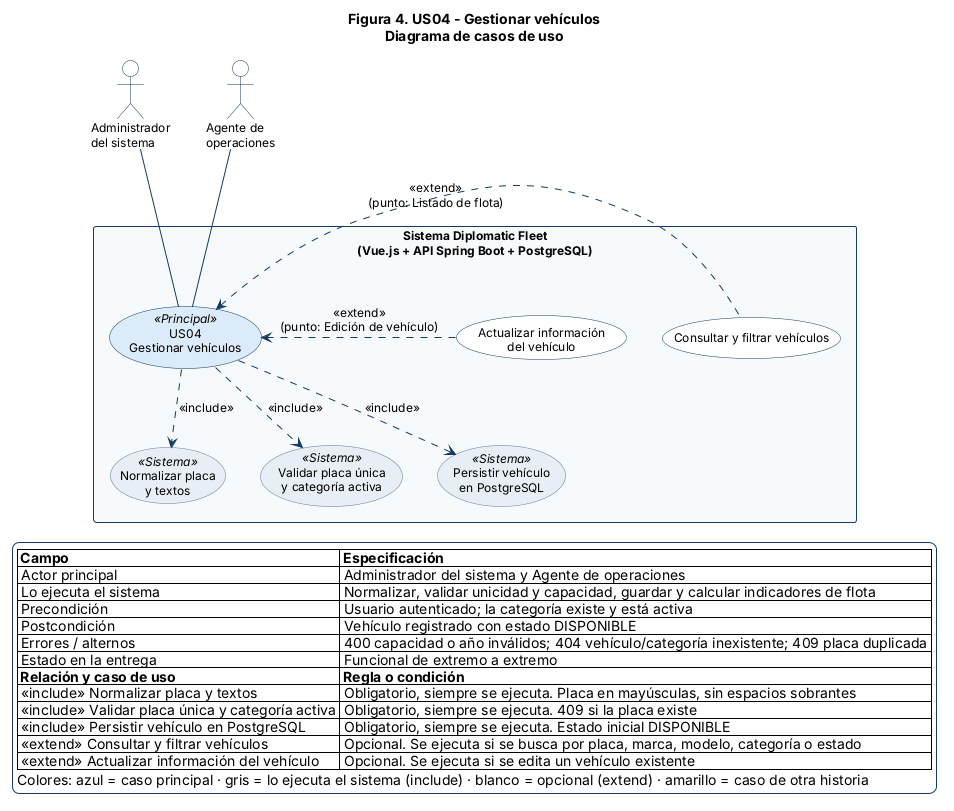

The diagram above was rendered by PlantUML. Its source (embedded in the PNG):
@startuml US04
top to bottom direction
skinparam shadowing false
skinparam backgroundColor #FFFFFF
skinparam defaultFontName Arial
skinparam defaultFontSize 12
skinparam ArrowColor #123A63
skinparam ActorBorderColor #123A63
skinparam ActorBackgroundColor #FFFFFF
skinparam RectangleBorderColor #123A63
skinparam RectangleBackgroundColor #F7FAFC
skinparam RectangleFontStyle bold
skinparam UsecaseBorderColor #123A63
skinparam UsecaseBackgroundColor #FFFFFF
skinparam UsecaseBackgroundColor<<Sistema>> #E8EEF5
skinparam UsecaseBorderColor<<Sistema>> #5B7A99
skinparam UsecaseBackgroundColor<<Relacionado>> #FFF4D6
skinparam UsecaseBorderColor<<Relacionado>> #B8860B
skinparam UsecaseBackgroundColor<<Principal>> #DCEBFA
skinparam UsecaseBorderWidth 1.5
skinparam LegendBackgroundColor #FFFFFF
skinparam LegendBorderColor #123A63
skinparam NoteBackgroundColor #FFFBE6
skinparam NoteBorderColor #B8860B

title Figura 4. US04 - Gestionar vehículos\nDiagrama de casos de uso
actor "Administrador\ndel sistema" as ADM
actor "Agente de\noperaciones" as AGE
rectangle "Sistema Diplomatic Fleet\n(Vue.js + API Spring Boot + PostgreSQL)" as SYS {
  usecase "US04\nGestionar vehículos" as UC <<Principal>>
  usecase "Normalizar placa\ny textos" as I1 <<Sistema>>
  usecase "Validar placa única\ny categoría activa" as I2 <<Sistema>>
  usecase "Persistir vehículo\nen PostgreSQL" as I3 <<Sistema>>
  usecase "Consultar y filtrar vehículos" as E1
  usecase "Actualizar información\ndel vehículo" as E2
}
ADM -down- UC
AGE -down- UC
UC .down.> I1 : <<include>>
UC .down.> I2 : <<include>>
UC .down.> I3 : <<include>>
E1 .left.> UC : <<extend>>\n(punto: Listado de flota)
E2 .left.> UC : <<extend>>\n(punto: Edición de vehículo)
legend bottom
  |= Campo |= Especificación |
  | Actor principal | Administrador del sistema y Agente de operaciones |
  | Lo ejecuta el sistema | Normalizar, validar unicidad y capacidad, guardar y calcular indicadores de flota |
  | Precondición | Usuario autenticado; la categoría existe y está activa |
  | Postcondición | Vehículo registrado con estado DISPONIBLE |
  | Errores / alternos | 400 capacidad o año inválidos; 404 vehículo/categoría inexistente; 409 placa duplicada |
  | Estado en la entrega | Funcional de extremo a extremo |
  |= Relación y caso de uso |= Regla o condición |
  | <<include>> Normalizar placa y textos | Obligatorio, siempre se ejecuta. Placa en mayúsculas, sin espacios sobrantes |
  | <<include>> Validar placa única y categoría activa | Obligatorio, siempre se ejecuta. 409 si la placa existe |
  | <<include>> Persistir vehículo en PostgreSQL | Obligatorio, siempre se ejecuta. Estado inicial DISPONIBLE |
  | <<extend>> Consultar y filtrar vehículos | Opcional. Se ejecuta si se busca por placa, marca, modelo, categoría o estado |
  | <<extend>> Actualizar información del vehículo | Opcional. Se ejecuta si se edita un vehículo existente |
  Colores: azul = caso principal · gris = lo ejecuta el sistema (include) · blanco = opcional (extend) · amarillo = caso de otra historia
endlegend
@enduml